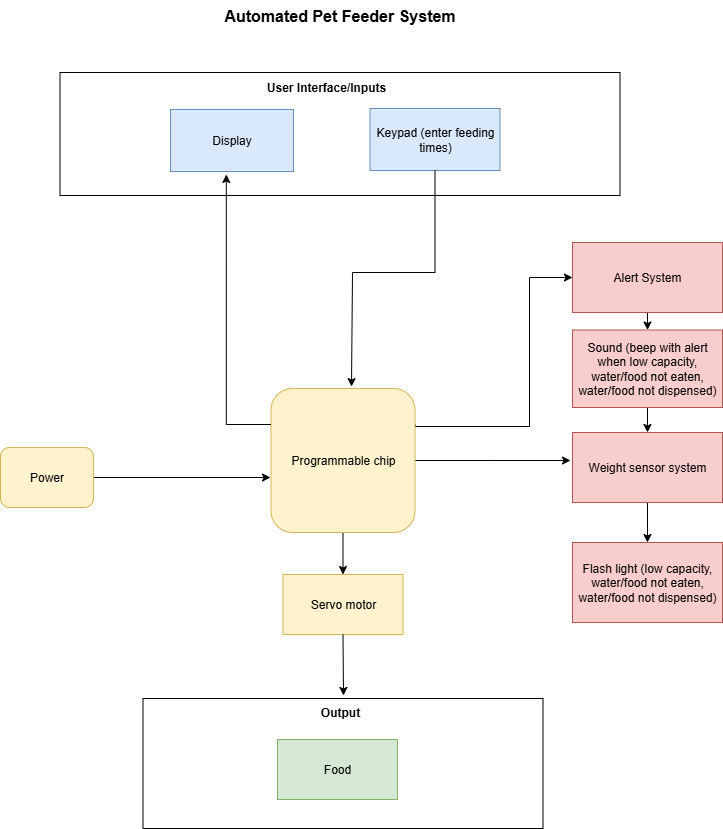

The diagram above was exported from draw.io. Its source (the exported page's mxGraphModel, read from the mxfile embedded in the PNG):
<mxGraphModel dx="1426" dy="841" grid="0" gridSize="10" guides="1" tooltips="1" connect="1" arrows="1" fold="1" page="1" pageScale="1" pageWidth="850" pageHeight="1100" math="0" shadow="0">
  <root>
    <mxCell id="0" />
    <mxCell id="1" parent="0" />
    <mxCell id="cqyqpmitE6ji9oGmgVbb-2" value="" style="rounded=0;whiteSpace=wrap;html=1;" parent="1" vertex="1">
      <mxGeometry x="137.5" y="120" width="560" height="123" as="geometry" />
    </mxCell>
    <mxCell id="cqyqpmitE6ji9oGmgVbb-6" value="Keypad (enter feeding times)" style="rounded=0;whiteSpace=wrap;html=1;fillColor=#dae8fc;strokeColor=#6c8ebf;" parent="1" vertex="1">
      <mxGeometry x="447.5" y="156" width="130" height="62" as="geometry" />
    </mxCell>
    <mxCell id="cqyqpmitE6ji9oGmgVbb-7" value="Display" style="rounded=0;whiteSpace=wrap;html=1;fillColor=#dae8fc;strokeColor=#6c8ebf;" parent="1" vertex="1">
      <mxGeometry x="248" y="157" width="123" height="62" as="geometry" />
    </mxCell>
    <mxCell id="cqyqpmitE6ji9oGmgVbb-9" value="" style="rounded=0;whiteSpace=wrap;html=1;" parent="1" vertex="1">
      <mxGeometry x="220.5" y="746" width="400" height="130" as="geometry" />
    </mxCell>
    <mxCell id="cqyqpmitE6ji9oGmgVbb-10" value="Servo motor" style="rounded=0;whiteSpace=wrap;html=1;fillColor=#fff2cc;strokeColor=#d6b656;" parent="1" vertex="1">
      <mxGeometry x="360.5" y="622" width="120" height="60" as="geometry" />
    </mxCell>
    <mxCell id="cqyqpmitE6ji9oGmgVbb-12" value="Food" style="rounded=0;whiteSpace=wrap;html=1;fillColor=#d5e8d4;strokeColor=#82b366;" parent="1" vertex="1">
      <mxGeometry x="355" y="787" width="120" height="60" as="geometry" />
    </mxCell>
    <mxCell id="cqyqpmitE6ji9oGmgVbb-55" style="edgeStyle=orthogonalEdgeStyle;rounded=0;orthogonalLoop=1;jettySize=auto;html=1;" parent="1" source="cqyqpmitE6ji9oGmgVbb-22" edge="1">
      <mxGeometry relative="1" as="geometry">
        <mxPoint x="348" y="525" as="targetPoint" />
      </mxGeometry>
    </mxCell>
    <mxCell id="cqyqpmitE6ji9oGmgVbb-22" value="Power" style="rounded=1;whiteSpace=wrap;html=1;fillColor=#fff2cc;strokeColor=#d6b656;" parent="1" vertex="1">
      <mxGeometry x="78" y="495" width="93" height="60" as="geometry" />
    </mxCell>
    <mxCell id="cqyqpmitE6ji9oGmgVbb-29" style="edgeStyle=orthogonalEdgeStyle;rounded=0;orthogonalLoop=1;jettySize=auto;html=1;entryX=0.5;entryY=0;entryDx=0;entryDy=0;" parent="1" source="cqyqpmitE6ji9oGmgVbb-24" target="cqyqpmitE6ji9oGmgVbb-27" edge="1">
      <mxGeometry relative="1" as="geometry" />
    </mxCell>
    <mxCell id="cqyqpmitE6ji9oGmgVbb-24" value="Weight sensor system" style="rounded=0;whiteSpace=wrap;html=1;fillColor=#f8cecc;strokeColor=#b85450;" parent="1" vertex="1">
      <mxGeometry x="650" y="480" width="150" height="70" as="geometry" />
    </mxCell>
    <mxCell id="cqyqpmitE6ji9oGmgVbb-33" style="edgeStyle=orthogonalEdgeStyle;rounded=0;orthogonalLoop=1;jettySize=auto;html=1;exitX=0.5;exitY=1;exitDx=0;exitDy=0;entryX=0.5;entryY=0;entryDx=0;entryDy=0;" parent="1" source="cqyqpmitE6ji9oGmgVbb-25" target="cqyqpmitE6ji9oGmgVbb-24" edge="1">
      <mxGeometry relative="1" as="geometry" />
    </mxCell>
    <mxCell id="cqyqpmitE6ji9oGmgVbb-25" value="Sound (beep with alert when low capacity, water/food not eaten, water/food not dispensed)" style="rounded=0;whiteSpace=wrap;html=1;fillColor=#f8cecc;strokeColor=#b85450;" parent="1" vertex="1">
      <mxGeometry x="650" y="377.5" width="150" height="77.5" as="geometry" />
    </mxCell>
    <mxCell id="cqyqpmitE6ji9oGmgVbb-30" style="edgeStyle=orthogonalEdgeStyle;rounded=0;orthogonalLoop=1;jettySize=auto;html=1;exitX=0.5;exitY=1;exitDx=0;exitDy=0;entryX=0.5;entryY=0;entryDx=0;entryDy=0;" parent="1" source="cqyqpmitE6ji9oGmgVbb-26" target="cqyqpmitE6ji9oGmgVbb-25" edge="1">
      <mxGeometry relative="1" as="geometry" />
    </mxCell>
    <mxCell id="cqyqpmitE6ji9oGmgVbb-26" value="Alert System" style="rounded=0;whiteSpace=wrap;html=1;fillColor=#f8cecc;strokeColor=#b85450;" parent="1" vertex="1">
      <mxGeometry x="650" y="290" width="150" height="70" as="geometry" />
    </mxCell>
    <mxCell id="cqyqpmitE6ji9oGmgVbb-27" value="Flash light (low capacity, water/food not eaten, water/food not dispensed)" style="rounded=0;whiteSpace=wrap;html=1;fillColor=#f8cecc;strokeColor=#b85450;" parent="1" vertex="1">
      <mxGeometry x="650" y="590" width="150" height="80" as="geometry" />
    </mxCell>
    <mxCell id="cqyqpmitE6ji9oGmgVbb-38" value="&lt;b&gt;&lt;font style=&quot;font-size: 16px;&quot;&gt;Automated Pet Feeder System&lt;/font&gt;&lt;/b&gt;" style="text;html=1;align=center;verticalAlign=middle;whiteSpace=wrap;rounded=0;" parent="1" vertex="1">
      <mxGeometry x="243" y="48" width="349" height="30" as="geometry" />
    </mxCell>
    <mxCell id="cqyqpmitE6ji9oGmgVbb-39" value="&lt;b&gt;User Interface/Inputs&lt;/b&gt;" style="text;html=1;align=center;verticalAlign=middle;whiteSpace=wrap;rounded=0;" parent="1" vertex="1">
      <mxGeometry x="333" y="120" width="142" height="30" as="geometry" />
    </mxCell>
    <mxCell id="cqyqpmitE6ji9oGmgVbb-57" style="edgeStyle=orthogonalEdgeStyle;rounded=0;orthogonalLoop=1;jettySize=auto;html=1;exitX=1;exitY=0.25;exitDx=0;exitDy=0;entryX=0;entryY=0.5;entryDx=0;entryDy=0;" parent="1" source="cqyqpmitE6ji9oGmgVbb-46" target="cqyqpmitE6ji9oGmgVbb-26" edge="1">
      <mxGeometry relative="1" as="geometry">
        <Array as="points">
          <mxPoint x="493" y="474" />
          <mxPoint x="607" y="474" />
          <mxPoint x="607" y="325" />
        </Array>
      </mxGeometry>
    </mxCell>
    <mxCell id="cqyqpmitE6ji9oGmgVbb-58" style="edgeStyle=orthogonalEdgeStyle;rounded=0;orthogonalLoop=1;jettySize=auto;html=1;" parent="1" source="cqyqpmitE6ji9oGmgVbb-46" edge="1">
      <mxGeometry relative="1" as="geometry">
        <mxPoint x="648" y="508" as="targetPoint" />
      </mxGeometry>
    </mxCell>
    <mxCell id="cqyqpmitE6ji9oGmgVbb-62" style="edgeStyle=orthogonalEdgeStyle;rounded=0;orthogonalLoop=1;jettySize=auto;html=1;entryX=0.5;entryY=0;entryDx=0;entryDy=0;" parent="1" source="cqyqpmitE6ji9oGmgVbb-46" target="cqyqpmitE6ji9oGmgVbb-10" edge="1">
      <mxGeometry relative="1" as="geometry" />
    </mxCell>
    <mxCell id="cqyqpmitE6ji9oGmgVbb-46" value="Programmable chip" style="whiteSpace=wrap;html=1;aspect=fixed;rounded=1;fillColor=#fff2cc;strokeColor=#d6b656;" parent="1" vertex="1">
      <mxGeometry x="348.5" y="436" width="144" height="144" as="geometry" />
    </mxCell>
    <mxCell id="cqyqpmitE6ji9oGmgVbb-48" value="&lt;b&gt;Output&lt;/b&gt;" style="text;html=1;align=center;verticalAlign=middle;whiteSpace=wrap;rounded=0;" parent="1" vertex="1">
      <mxGeometry x="387.5" y="738" width="60" height="43" as="geometry" />
    </mxCell>
    <mxCell id="cqyqpmitE6ji9oGmgVbb-69" style="edgeStyle=none;rounded=0;orthogonalLoop=1;jettySize=auto;html=1;exitX=0.5;exitY=1;exitDx=0;exitDy=0;" parent="1" source="cqyqpmitE6ji9oGmgVbb-10" edge="1">
      <mxGeometry relative="1" as="geometry">
        <mxPoint x="421" y="743" as="targetPoint" />
      </mxGeometry>
    </mxCell>
    <mxCell id="cqyqpmitE6ji9oGmgVbb-80" style="edgeStyle=orthogonalEdgeStyle;rounded=0;orthogonalLoop=1;jettySize=auto;html=1;exitX=0;exitY=0.25;exitDx=0;exitDy=0;entryX=0.297;entryY=0.829;entryDx=0;entryDy=0;entryPerimeter=0;" parent="1" source="cqyqpmitE6ji9oGmgVbb-46" target="cqyqpmitE6ji9oGmgVbb-2" edge="1">
      <mxGeometry relative="1" as="geometry" />
    </mxCell>
    <mxCell id="cqyqpmitE6ji9oGmgVbb-82" style="edgeStyle=orthogonalEdgeStyle;rounded=0;orthogonalLoop=1;jettySize=auto;html=1;entryX=0.559;entryY=0.049;entryDx=0;entryDy=0;entryPerimeter=0;exitX=0.5;exitY=1;exitDx=0;exitDy=0;" parent="1" source="cqyqpmitE6ji9oGmgVbb-6" edge="1">
      <mxGeometry relative="1" as="geometry">
        <mxPoint x="513" y="231" as="sourcePoint" />
        <mxPoint x="428.9960000000001" y="434.05600000000004" as="targetPoint" />
        <Array as="points">
          <mxPoint x="513" y="320" />
          <mxPoint x="430" y="320" />
        </Array>
      </mxGeometry>
    </mxCell>
  </root>
</mxGraphModel>